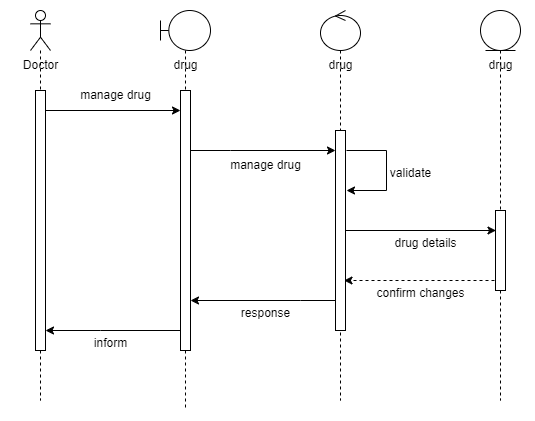

The diagram above was exported from draw.io. Its source (the exported page's mxGraphModel, read from the mxfile embedded in the PNG):
<mxGraphModel dx="1036" dy="614" grid="1" gridSize="10" guides="1" tooltips="1" connect="1" arrows="1" fold="1" page="1" pageScale="1" pageWidth="850" pageHeight="1100" math="0" shadow="0">
  <root>
    <mxCell id="0" />
    <mxCell id="1" parent="0" />
    <mxCell id="f-C28E18CSuDKp3uEXPu-2" value="" style="shape=umlLifeline;perimeter=lifelinePerimeter;whiteSpace=wrap;html=1;container=1;dropTarget=0;collapsible=0;recursiveResize=0;outlineConnect=0;portConstraint=eastwest;newEdgeStyle={&quot;curved&quot;:0,&quot;rounded&quot;:0};participant=umlActor;" vertex="1" parent="1">
      <mxGeometry x="150" y="40" width="20" height="390" as="geometry" />
    </mxCell>
    <mxCell id="f-C28E18CSuDKp3uEXPu-6" value="" style="html=1;points=[[0,0,0,0,5],[0,1,0,0,-5],[1,0,0,0,5],[1,1,0,0,-5]];perimeter=orthogonalPerimeter;outlineConnect=0;targetShapes=umlLifeline;portConstraint=eastwest;newEdgeStyle={&quot;curved&quot;:0,&quot;rounded&quot;:0};" vertex="1" parent="f-C28E18CSuDKp3uEXPu-2">
      <mxGeometry x="5" y="80" width="10" height="260" as="geometry" />
    </mxCell>
    <mxCell id="f-C28E18CSuDKp3uEXPu-3" value="Doctor" style="text;html=1;align=center;verticalAlign=middle;resizable=0;points=[];autosize=1;strokeColor=none;fillColor=none;" vertex="1" parent="1">
      <mxGeometry x="130" y="80" width="60" height="30" as="geometry" />
    </mxCell>
    <mxCell id="f-C28E18CSuDKp3uEXPu-4" value="" style="shape=umlLifeline;perimeter=lifelinePerimeter;whiteSpace=wrap;html=1;container=1;dropTarget=0;collapsible=0;recursiveResize=0;outlineConnect=0;portConstraint=eastwest;newEdgeStyle={&quot;curved&quot;:0,&quot;rounded&quot;:0};participant=umlBoundary;" vertex="1" parent="1">
      <mxGeometry x="280" y="40" width="50" height="400" as="geometry" />
    </mxCell>
    <mxCell id="f-C28E18CSuDKp3uEXPu-7" value="" style="html=1;points=[[0,0,0,0,5],[0,1,0,0,-5],[1,0,0,0,5],[1,1,0,0,-5]];perimeter=orthogonalPerimeter;outlineConnect=0;targetShapes=umlLifeline;portConstraint=eastwest;newEdgeStyle={&quot;curved&quot;:0,&quot;rounded&quot;:0};" vertex="1" parent="f-C28E18CSuDKp3uEXPu-4">
      <mxGeometry x="20" y="80" width="10" height="260" as="geometry" />
    </mxCell>
    <mxCell id="f-C28E18CSuDKp3uEXPu-5" value="drug" style="text;html=1;align=center;verticalAlign=middle;resizable=0;points=[];autosize=1;strokeColor=none;fillColor=none;" vertex="1" parent="1">
      <mxGeometry x="280" y="80" width="50" height="30" as="geometry" />
    </mxCell>
    <mxCell id="f-C28E18CSuDKp3uEXPu-8" style="edgeStyle=orthogonalEdgeStyle;rounded=0;orthogonalLoop=1;jettySize=auto;html=1;curved=0;" edge="1" parent="1" source="f-C28E18CSuDKp3uEXPu-6">
      <mxGeometry relative="1" as="geometry">
        <mxPoint x="300" y="140" as="targetPoint" />
        <Array as="points">
          <mxPoint x="300" y="140" />
        </Array>
      </mxGeometry>
    </mxCell>
    <mxCell id="f-C28E18CSuDKp3uEXPu-9" value="manage drug" style="text;html=1;align=center;verticalAlign=middle;resizable=0;points=[];autosize=1;strokeColor=none;fillColor=none;" vertex="1" parent="1">
      <mxGeometry x="190" y="110" width="90" height="30" as="geometry" />
    </mxCell>
    <mxCell id="f-C28E18CSuDKp3uEXPu-10" value="" style="shape=umlLifeline;perimeter=lifelinePerimeter;whiteSpace=wrap;html=1;container=1;dropTarget=0;collapsible=0;recursiveResize=0;outlineConnect=0;portConstraint=eastwest;newEdgeStyle={&quot;curved&quot;:0,&quot;rounded&quot;:0};participant=umlControl;" vertex="1" parent="1">
      <mxGeometry x="440" y="40" width="40" height="390" as="geometry" />
    </mxCell>
    <mxCell id="f-C28E18CSuDKp3uEXPu-12" value="" style="html=1;points=[[0,0,0,0,5],[0,1,0,0,-5],[1,0,0,0,5],[1,1,0,0,-5]];perimeter=orthogonalPerimeter;outlineConnect=0;targetShapes=umlLifeline;portConstraint=eastwest;newEdgeStyle={&quot;curved&quot;:0,&quot;rounded&quot;:0};" vertex="1" parent="f-C28E18CSuDKp3uEXPu-10">
      <mxGeometry x="15" y="120" width="10" height="200" as="geometry" />
    </mxCell>
    <mxCell id="f-C28E18CSuDKp3uEXPu-11" value="drug" style="text;html=1;align=center;verticalAlign=middle;resizable=0;points=[];autosize=1;strokeColor=none;fillColor=none;" vertex="1" parent="1">
      <mxGeometry x="435" y="80" width="50" height="30" as="geometry" />
    </mxCell>
    <mxCell id="f-C28E18CSuDKp3uEXPu-13" style="edgeStyle=orthogonalEdgeStyle;rounded=0;orthogonalLoop=1;jettySize=auto;html=1;curved=0;" edge="1" parent="1" source="f-C28E18CSuDKp3uEXPu-7" target="f-C28E18CSuDKp3uEXPu-12">
      <mxGeometry relative="1" as="geometry">
        <Array as="points">
          <mxPoint x="350" y="180" />
          <mxPoint x="350" y="180" />
        </Array>
      </mxGeometry>
    </mxCell>
    <mxCell id="f-C28E18CSuDKp3uEXPu-14" value="manage drug" style="text;html=1;align=center;verticalAlign=middle;resizable=0;points=[];autosize=1;strokeColor=none;fillColor=none;" vertex="1" parent="1">
      <mxGeometry x="340" y="180" width="90" height="30" as="geometry" />
    </mxCell>
    <mxCell id="f-C28E18CSuDKp3uEXPu-15" style="edgeStyle=orthogonalEdgeStyle;rounded=0;orthogonalLoop=1;jettySize=auto;html=1;curved=0;" edge="1" parent="1">
      <mxGeometry relative="1" as="geometry">
        <mxPoint x="466" y="220" as="targetPoint" />
        <mxPoint x="466" y="180" as="sourcePoint" />
        <Array as="points">
          <mxPoint x="506" y="180" />
          <mxPoint x="506" y="220" />
        </Array>
      </mxGeometry>
    </mxCell>
    <mxCell id="f-C28E18CSuDKp3uEXPu-17" value="validate" style="text;html=1;align=center;verticalAlign=middle;resizable=0;points=[];autosize=1;strokeColor=none;fillColor=none;" vertex="1" parent="1">
      <mxGeometry x="500" y="188" width="60" height="30" as="geometry" />
    </mxCell>
    <mxCell id="f-C28E18CSuDKp3uEXPu-18" value="" style="shape=umlLifeline;perimeter=lifelinePerimeter;whiteSpace=wrap;html=1;container=1;dropTarget=0;collapsible=0;recursiveResize=0;outlineConnect=0;portConstraint=eastwest;newEdgeStyle={&quot;curved&quot;:0,&quot;rounded&quot;:0};participant=umlEntity;" vertex="1" parent="1">
      <mxGeometry x="600" y="40" width="40" height="390" as="geometry" />
    </mxCell>
    <mxCell id="f-C28E18CSuDKp3uEXPu-20" value="" style="html=1;points=[[0,0,0,0,5],[0,1,0,0,-5],[1,0,0,0,5],[1,1,0,0,-5]];perimeter=orthogonalPerimeter;outlineConnect=0;targetShapes=umlLifeline;portConstraint=eastwest;newEdgeStyle={&quot;curved&quot;:0,&quot;rounded&quot;:0};" vertex="1" parent="f-C28E18CSuDKp3uEXPu-18">
      <mxGeometry x="15" y="200" width="10" height="80" as="geometry" />
    </mxCell>
    <mxCell id="f-C28E18CSuDKp3uEXPu-19" value="drug" style="text;html=1;align=center;verticalAlign=middle;resizable=0;points=[];autosize=1;strokeColor=none;fillColor=none;" vertex="1" parent="1">
      <mxGeometry x="595" y="80" width="50" height="30" as="geometry" />
    </mxCell>
    <mxCell id="f-C28E18CSuDKp3uEXPu-21" style="edgeStyle=orthogonalEdgeStyle;rounded=0;orthogonalLoop=1;jettySize=auto;html=1;curved=0;exitX=1;exitY=1;exitDx=0;exitDy=-5;exitPerimeter=0;" edge="1" parent="1" source="f-C28E18CSuDKp3uEXPu-12">
      <mxGeometry relative="1" as="geometry">
        <mxPoint x="615.5" y="260" as="targetPoint" />
        <mxPoint x="476" y="260" as="sourcePoint" />
        <Array as="points">
          <mxPoint x="465" y="260" />
        </Array>
      </mxGeometry>
    </mxCell>
    <mxCell id="f-C28E18CSuDKp3uEXPu-22" value="drug details" style="text;html=1;align=center;verticalAlign=middle;resizable=0;points=[];autosize=1;strokeColor=none;fillColor=none;" vertex="1" parent="1">
      <mxGeometry x="500" y="258" width="90" height="30" as="geometry" />
    </mxCell>
    <mxCell id="f-C28E18CSuDKp3uEXPu-23" style="edgeStyle=orthogonalEdgeStyle;rounded=0;orthogonalLoop=1;jettySize=auto;html=1;curved=0;dashed=1;" edge="1" parent="1">
      <mxGeometry relative="1" as="geometry">
        <mxPoint x="614" y="310" as="sourcePoint" />
        <mxPoint x="463.5" y="310" as="targetPoint" />
      </mxGeometry>
    </mxCell>
    <mxCell id="f-C28E18CSuDKp3uEXPu-24" value="confirm changes" style="text;html=1;align=center;verticalAlign=middle;resizable=0;points=[];autosize=1;strokeColor=none;fillColor=none;" vertex="1" parent="1">
      <mxGeometry x="485" y="308" width="110" height="30" as="geometry" />
    </mxCell>
    <mxCell id="f-C28E18CSuDKp3uEXPu-26" style="edgeStyle=orthogonalEdgeStyle;rounded=0;orthogonalLoop=1;jettySize=auto;html=1;curved=0;" edge="1" parent="1" source="f-C28E18CSuDKp3uEXPu-12">
      <mxGeometry relative="1" as="geometry">
        <mxPoint x="310" y="330" as="targetPoint" />
        <Array as="points">
          <mxPoint x="420" y="330" />
          <mxPoint x="420" y="330" />
        </Array>
      </mxGeometry>
    </mxCell>
    <mxCell id="f-C28E18CSuDKp3uEXPu-27" value="response" style="text;html=1;align=center;verticalAlign=middle;resizable=0;points=[];autosize=1;strokeColor=none;fillColor=none;" vertex="1" parent="1">
      <mxGeometry x="350" y="328" width="70" height="30" as="geometry" />
    </mxCell>
    <mxCell id="f-C28E18CSuDKp3uEXPu-29" style="edgeStyle=orthogonalEdgeStyle;rounded=0;orthogonalLoop=1;jettySize=auto;html=1;curved=0;" edge="1" parent="1" source="f-C28E18CSuDKp3uEXPu-7" target="f-C28E18CSuDKp3uEXPu-6">
      <mxGeometry relative="1" as="geometry">
        <mxPoint x="170" y="280" as="targetPoint" />
        <Array as="points">
          <mxPoint x="220" y="360" />
          <mxPoint x="220" y="360" />
        </Array>
      </mxGeometry>
    </mxCell>
    <mxCell id="f-C28E18CSuDKp3uEXPu-30" value="inform" style="text;html=1;align=center;verticalAlign=middle;resizable=0;points=[];autosize=1;strokeColor=none;fillColor=none;" vertex="1" parent="1">
      <mxGeometry x="200" y="358" width="60" height="30" as="geometry" />
    </mxCell>
  </root>
</mxGraphModel>